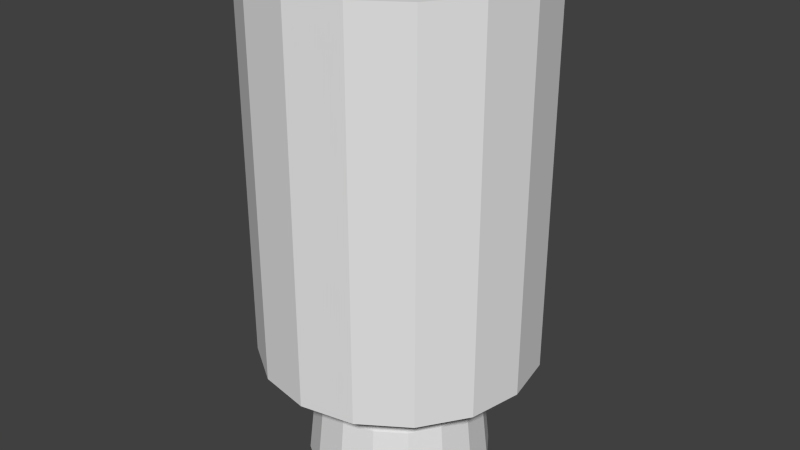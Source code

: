 # Source: ColliderZephiro9.blend  (saved by Blender 2.76.0; exported with 4.5.12 LTS)
import bpy
from mathutils import Matrix  # noqa: F401  (used for matrix-valued properties, if any)

bpy.ops.wm.read_factory_settings(use_empty=True)
scene = bpy.context.scene
scene.name = 'Scene'

# ---- collections
col_collection_1 = bpy.data.collections.new('Collection 1'); scene.collection.children.link(col_collection_1)

# ---- world
world_world = bpy.data.worlds.new('World'); scene.world = world_world
world_world.color = (0.05088, 0.05088, 0.05088)
world_world.use_sun_shadow = False
world_world.sun_shadow_jitter_overblur = 0.0
world_world.cycles.sampling_method = 'MANUAL'
world_world.cycles.sample_map_resolution = 256

# ---- meshes
me_cylinder_012 = bpy.data.meshes.new('Cylinder.012')
me_cylinder_012.from_pydata([(0.0, 0.733, -1.006), (0.0, 0.4431, 0.1727), (0.2805, 0.6772, -1.006), (0.1696, 0.4094, 0.1727), (0.5183, 0.5183, -1.006), (0.3133, 0.3133, 0.1727), (0.6772, 0.2805, -1.006), (0.4094, 0.1696, 0.1727), (0.733, -3.204e-08, -1.006), (0.4431, -1.937e-08, 0.1727), (0.6772, -0.2805, -1.006), (0.4094, -0.1696, 0.1727), (0.5183, -0.5183, -1.006), (0.3133, -0.3133, 0.1727), (0.2805, -0.6772, -1.006), (0.1696, -0.4094, 0.1727), (1.107e-07, -0.733, -1.006), (6.691e-08, -0.4431, 0.1727), (-0.2805, -0.6772, -1.006), (-0.1696, -0.4094, 0.1727), (-0.5183, -0.5183, -1.006), (-0.3133, -0.3133, 0.1727), (-0.6772, -0.2805, -1.006), (-0.4094, -0.1696, 0.1727), (-0.733, 8.741e-09, -1.006), (-0.4431, 5.284e-09, 0.1727), (-0.6772, 0.2805, -1.006), (-0.4094, 0.1696, 0.1727), (-0.5183, 0.5183, -1.006), (-0.3133, 0.3133, 0.1727), (-0.2805, 0.6772, -1.006), (-0.1696, 0.4094, 0.1727), (0.0, 0.6693, -0.4166), (0.2561, 0.6184, -0.4166), (0.4733, 0.4733, -0.4166), (0.6184, 0.2561, -0.4166), (0.6693, -2.926e-08, -0.4166), (0.6184, -0.2561, -0.4166), (0.4733, -0.4733, -0.4166), (0.2561, -0.6184, -0.4166), (1.011e-07, -0.6693, -0.4166), (-0.2561, -0.6184, -0.4166), (-0.4733, -0.4733, -0.4166), (-0.6184, -0.2561, -0.4166), (-0.6693, 7.981e-09, -0.4166), (-0.6184, 0.2561, -0.4166), (-0.4733, 0.4733, -0.4166), (-0.2561, 0.6184, -0.4166)], [], [(32, 1, 3, 33), (33, 3, 5, 34), (34, 5, 7, 35), (35, 7, 9, 36), (36, 9, 11, 37), (37, 11, 13, 38), (38, 13, 15, 39), (39, 15, 17, 40), (40, 17, 19, 41), (41, 19, 21, 42), (42, 21, 23, 43), (43, 23, 25, 44), (44, 25, 27, 45), (45, 27, 29, 46), (3, 1, 31, 29, 27, 25, 23, 21, 19, 17, 15, 13, 11, 9, 7, 5), (47, 31, 1, 32), (46, 29, 31, 47), (0, 2, 4, 6, 8, 10, 12, 14, 16, 18, 20, 22, 24, 26, 28, 30), (28, 46, 47, 30), (30, 47, 32, 0), (26, 45, 46, 28), (24, 44, 45, 26), (22, 43, 44, 24), (20, 42, 43, 22), (18, 41, 42, 20), (16, 40, 41, 18), (14, 39, 40, 16), (12, 38, 39, 14), (10, 37, 38, 12), (8, 36, 37, 10), (6, 35, 36, 8), (4, 34, 35, 6), (2, 33, 34, 4), (0, 32, 33, 2)])
me_cylinder_012.use_remesh_preserve_volume = False
me_cylinder_012.use_remesh_preserve_attributes = False
me_cylinder_012.use_mirror_vertex_groups = False
me_cylinder_012.update()
me_cylinder_011 = bpy.data.meshes.new('Cylinder.011')
me_cylinder_011.from_pydata([(0.0, 0.97, -4.369), (0.0, 0.97, 1.0), (0.3712, 0.8962, -4.369), (0.3712, 0.8962, 1.0), (0.6859, 0.6859, -4.369), (0.6859, 0.6859, 1.0), (0.8962, 0.3712, -4.369), (0.8962, 0.3712, 1.0), (0.97, -4.24e-08, -4.369), (0.97, -4.24e-08, 1.0), (0.8962, -0.3712, -4.369), (0.8962, -0.3712, 1.0), (0.6859, -0.6859, -4.369), (0.6859, -0.6859, 1.0), (0.3712, -0.8962, -4.369), (0.3712, -0.8962, 1.0), (1.465e-07, -0.97, -4.369), (1.465e-07, -0.97, 1.0), (-0.3712, -0.8962, -4.369), (-0.3712, -0.8962, 1.0), (-0.6859, -0.6859, -4.369), (-0.6859, -0.6859, 1.0), (-0.8962, -0.3712, -4.369), (-0.8962, -0.3712, 1.0), (-0.97, 1.157e-08, -4.369), (-0.97, 1.157e-08, 1.0), (-0.8962, 0.3712, -4.369), (-0.8962, 0.3712, 1.0), (-0.6859, 0.6859, -4.369), (-0.6859, 0.6859, 1.0), (-0.3712, 0.8962, -4.369), (-0.3712, 0.8962, 1.0)], [], [(0, 1, 3, 2), (2, 3, 5, 4), (4, 5, 7, 6), (6, 7, 9, 8), (8, 9, 11, 10), (10, 11, 13, 12), (12, 13, 15, 14), (14, 15, 17, 16), (16, 17, 19, 18), (18, 19, 21, 20), (20, 21, 23, 22), (22, 23, 25, 24), (24, 25, 27, 26), (26, 27, 29, 28), (3, 1, 31, 29, 27, 25, 23, 21, 19, 17, 15, 13, 11, 9, 7, 5), (30, 31, 1, 0), (28, 29, 31, 30), (0, 2, 4, 6, 8, 10, 12, 14, 16, 18, 20, 22, 24, 26, 28, 30)])
me_cylinder_011.use_remesh_preserve_volume = False
me_cylinder_011.use_remesh_preserve_attributes = False
me_cylinder_011.use_mirror_vertex_groups = False
me_cylinder_011.update()

# ---- objects
ob_zefiro9colliderbottom = bpy.data.objects.new('Zefiro9ColliderBottom', me_cylinder_012)
ob_zefiro9collidertop = bpy.data.objects.new('Zefiro9ColliderTop', me_cylinder_011)

# ---- transforms, parenting, visibility, modifiers, constraints
ob_zefiro9colliderbottom.location = (0.0, 0.0, -2.467)
ob_zefiro9colliderbottom.scale = (0.8777, 0.8777, 0.8777)
ob_zefiro9colliderbottom.lineart.crease_threshold = 0.0
ob_zefiro9collidertop.location = (0.0, 0.0, -0.3455)
ob_zefiro9collidertop.scale = (1.0, 1.0, 0.492)
ob_zefiro9collidertop.lineart.crease_threshold = 0.0

# ---- collection membership
col_collection_1.objects.link(ob_zefiro9colliderbottom)
col_collection_1.objects.link(ob_zefiro9collidertop)

# ---- scene / render settings (as saved in the file)
scene.frame_start = 1; scene.frame_end = 250; scene.frame_set(0)
scene.render.engine = 'BLENDER_EEVEE_NEXT'
scene.render.resolution_percentage = 50
scene.render.dither_intensity = 0.0
scene.cycles.use_denoising = False
scene.cycles.samples = 10
scene.cycles.sampling_pattern = 'TABULATED_SOBOL'
scene.cycles.light_sampling_threshold = 0.0
scene.cycles.use_adaptive_sampling = False
scene.cycles.use_light_tree = False
scene.cycles.blur_glossy = 0.0
scene.cycles.pixel_filter_type = 'GAUSSIAN'
scene.cycles.sample_clamp_indirect = 0.0
scene.view_settings.view_transform = 'Standard'
bpy.context.view_layer.update()

# ---- added for rendering (the .blend has no active camera and no usable light): camera, sun
cam_auto = bpy.data.cameras.new('AutoCamera')
cam_auto.lens = 50.0
cam_auto.sensor_width = 36.0
cam_auto.clip_end = 1000.0
ob_auto_camera = bpy.data.objects.new('AutoCamera', cam_auto)
scene.collection.objects.link(ob_auto_camera)
ob_auto_camera.location = (4.11174, -4.93409, 1.68787)
ob_auto_camera.rotation_euler = (1.09748, -7.21219e-08, 0.694738)
scene.camera = ob_auto_camera
light_auto_sun = bpy.data.lights.new('AutoSun', 'SUN')
light_auto_sun.energy = 3.0
light_auto_sun.angle = 0.0523599
ob_auto_sun = bpy.data.objects.new('AutoSun', light_auto_sun)
scene.collection.objects.link(ob_auto_sun)
ob_auto_sun.rotation_euler = (0.872665, 0.174533, 0.523599)
bpy.context.view_layer.update()
